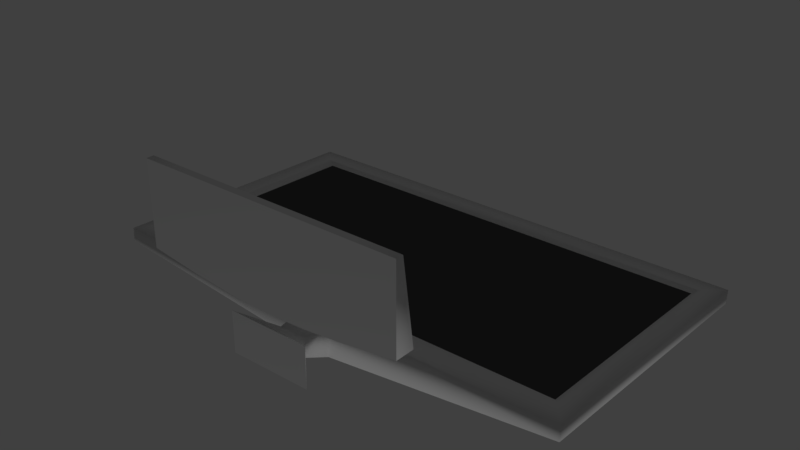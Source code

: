 # Source: computer.blend  (saved by Blender 2.79.0; exported with 4.5.12 LTS)
import bpy
from mathutils import Matrix  # noqa: F401  (used for matrix-valued properties, if any)

bpy.ops.wm.read_factory_settings(use_empty=True)
scene = bpy.context.scene
scene.name = 'Scene'

# ---- collections
col_collection_1 = bpy.data.collections.new('Collection 1'); scene.collection.children.link(col_collection_1)

# ---- materials (node trees are filled in below, after node groups)
mat_pcmat = bpy.data.materials.new('pcmat')
mat_pcmat.alpha_threshold = 0.0
mat_pcmat.use_transparent_shadow = False
mat_pcmat.roughness = 0.5
mat_keyborad = bpy.data.materials.new('keyborad')
mat_keyborad.alpha_threshold = 0.0
mat_keyborad.use_transparent_shadow = False
mat_keyborad.roughness = 0.5
mat_screenmat = bpy.data.materials.new('screenmat')
mat_screenmat.alpha_threshold = 0.0
mat_screenmat.use_transparent_shadow = False
mat_screenmat.diffuse_color = (0.08001, 0.08001, 0.08001, 1.0)
mat_screenmat.roughness = 0.5

# ---- material node trees

# ---- world
world_world = bpy.data.worlds.new('World'); scene.world = world_world
world_world.color = (0.05088, 0.05088, 0.05088)
world_world.use_sun_shadow = False
world_world.sun_shadow_jitter_overblur = 0.0
world_world.cycles.sampling_method = 'MANUAL'

# ---- lights
light_lamp = bpy.data.lights.new('Lamp', 'POINT')
light_lamp.transmission_factor = 0.0
light_lamp.cutoff_distance = 30.0
light_lamp.energy = 100.0
light_lamp.shadow_buffer_clip_start = 1.001
light_lamp.shadow_soft_size = 0.1
light_lamp.shadow_maximum_resolution = 0.006
light_lamp.use_absolute_resolution = True

# ---- meshes
me_cube_001 = bpy.data.meshes.new('Cube.001')
me_cube_001.from_pydata([(-0.4857, 0.007751, -0.1265), (-0.4857, 0.007751, 0.1774), (-0.4857, 0.07866, -0.1265), (-0.4857, 0.03498, 0.1774), (0.4857, 0.007751, -0.1265), (0.4857, 0.007751, 0.1774), (0.4857, 0.07866, -0.1265), (0.4857, 0.03498, 0.1774), (0.3003, 0.07866, -0.1519), (-0.3003, 0.07866, -0.1519), (-0.3003, 0.03498, 0.1774), (0.3003, 0.03498, 0.1774), (-0.3003, 0.007751, -0.1519), (0.3003, 0.007751, -0.1519), (0.3003, 0.007751, 0.1774), (-0.3003, 0.007751, 0.1774), (0.149, 0.07866, -0.1669), (-0.149, 0.07866, -0.1669), (-0.149, 0.03498, 0.1774), (0.149, 0.03498, 0.1774), (-0.149, 0.007751, -0.1669), (0.149, 0.007751, -0.1669), (0.149, 0.007751, 0.1774), (-0.149, 0.007751, 0.1774), (0.0, 0.07866, -0.1729), (0.0, 0.03498, 0.1774), (0.0, 0.007751, -0.1729), (0.0, 0.007751, 0.1774), (-0.4857, 0.007751, -0.1265), (-0.4857, 0.007751, 0.1774), (0.4857, 0.007751, 0.1774), (0.4857, 0.007751, -0.1265), (0.3003, 0.007751, -0.1519), (-0.3003, 0.007751, 0.1774), (-0.3003, 0.007751, -0.1519), (0.149, 0.007751, -0.1669), (0.3003, 0.007751, 0.1774), (-0.149, 0.007751, 0.1774), (-0.149, 0.007751, -0.1669), (0.0, 0.007751, -0.1729), (0.149, 0.007751, 0.1774), (0.0, 0.007751, 0.1774), (-0.4857, 0.03498, 0.1774), (0.3003, 0.03498, 0.1774), (0.4857, 0.03498, 0.1774), (-0.3003, 0.03498, 0.1774), (0.149, 0.03498, 0.1774), (-0.149, 0.03498, 0.1774), (0.0, 0.03498, 0.1774)], [], [(28, 29, 42, 2), (8, 43, 44, 6), (6, 7, 30, 31), (34, 33, 1, 0), (8, 6, 31, 32), (45, 42, 29, 15), (7, 11, 36, 30), (47, 45, 15, 37), (2, 9, 12, 28), (16, 8, 32, 35), (4, 5, 14, 13), (38, 23, 33, 34), (2, 3, 10, 9), (16, 46, 43, 8), (9, 10, 18, 17), (24, 48, 46, 16), (13, 14, 40, 21), (26, 41, 23, 38), (9, 17, 20, 12), (24, 16, 35, 39), (11, 19, 22, 36), (25, 47, 37, 27), (19, 25, 27, 22), (17, 24, 39, 20), (21, 40, 41, 26), (17, 18, 48, 24)])
me_cube_001.polygons.foreach_set('use_smooth', [True] * 26)
_k = set([(0, 1), (0, 34), (1, 33), (2, 3), (2, 42), (3, 10), (4, 5), (4, 13), (5, 14), (6, 7), (6, 44), (7, 11), (10, 18), (11, 19), (12, 20), (12, 28), (13, 21), (14, 40), (15, 29), (15, 37), (18, 48), (19, 25), (20, 39), (21, 26), (22, 27), (22, 36), (23, 33), (23, 41), (25, 47), (26, 38), (27, 37), (28, 29), (30, 31), (30, 36), (31, 32), (32, 35), (34, 38), (35, 39), (40, 41), (42, 45), (43, 44), (43, 46), (45, 47), (46, 48)])
me_cube_001.attributes.new('sharp_edge', 'BOOLEAN', 'EDGE').data.foreach_set('value', [ (min(e.vertices), max(e.vertices)) in _k for e in me_cube_001.edges])
_uv = me_cube_001.uv_layers.new(name='UVMap')
_uv.uv.foreach_set('vector', [0.0, 0.0, 0.0, 0.0, 0.0, 0.0, 0.0, 0.0, 0.8002, 0.9296, 0.8002, 0.06317, 0.9854, 0.06317, 0.9854, 0.8626, 0.0, 0.0, 0.0, 0.0, 0.0, 0.0, 0.0, 0.0, 0.0, 0.0, 0.0, 0.0, 0.0, 0.0, 0.0, 0.0, 0.0, 0.0, 0.0, 0.0, 0.0, 0.0, 0.0, 0.0, 0.0, 0.0, 0.0, 0.0, 0.0, 0.0, 0.0, 0.0, 0.0, 0.0, 0.0, 0.0, 0.0, 0.0, 0.0, 0.0, 0.0, 0.0, 0.0, 0.0, 0.0, 0.0, 0.0, 0.0, 0.0, 0.0, 0.0, 0.0, 0.0, 0.0, 0.0, 0.0, 0.0, 0.0, 0.0, 0.0, 0.0, 0.0, 0.0, 0.0, 0.0, 0.0, 0.0, 0.0, 0.0, 0.0, 0.0, 0.0, 0.0, 0.0, 0.0, 0.0, 0.0, 0.0, 0.0, 0.0, 0.0146, 0.8626, 0.0146, 0.06317, 0.1998, 0.06317, 0.1998, 0.9296, 0.6489, 0.9689, 0.6489, 0.06317, 0.8002, 0.06317, 0.8002, 0.9296, 0.1998, 0.9296, 0.1998, 0.06317, 0.3511, 0.06317, 0.3511, 0.9689, 0.5, 0.9847, 0.5, 0.06317, 0.6489, 0.06317, 0.6489, 0.9689, 0.0, 0.0, 0.0, 0.0, 0.0, 0.0, 0.0, 0.0, 0.0, 0.0, 0.0, 0.0, 0.0, 0.0, 0.0, 0.0, 0.0, 0.0, 0.0, 0.0, 0.0, 0.0, 0.0, 0.0, 0.0, 0.0, 0.0, 0.0, 0.0, 0.0, 0.0, 0.0, 0.0, 0.0, 0.0, 0.0, 0.0, 0.0, 0.0, 0.0, 0.0, 0.0, 0.0, 0.0, 0.0, 0.0, 0.0, 0.0, 0.0, 0.0, 0.0, 0.0, 0.0, 0.0, 0.0, 0.0, 0.0, 0.0, 0.0, 0.0, 0.0, 0.0, 0.0, 0.0, 0.0, 0.0, 0.0, 0.0, 0.0, 0.0, 0.0, 0.0, 0.3511, 0.9689, 0.3511, 0.06317, 0.5, 0.06317, 0.5, 0.9847])
me_cube_001.materials.append(mat_pcmat)
me_cube_001.materials.append(mat_keyborad)
me_cube_001.use_remesh_preserve_volume = False
me_cube_001.use_remesh_preserve_attributes = False
me_cube_001.use_mirror_vertex_groups = False
me_cube_001.update()
me_cube = bpy.data.meshes.new('Cube')
me_cube.from_pydata([(0.875, 1.203, -0.06152), (0.875, 0.2039, -0.0187), (-0.875, 0.2039, -0.0187), (-0.875, 1.203, -0.06152), (0.8063, 1.136, -0.008621), (0.8062, 0.2997, 0.02724), (-0.8063, 0.2997, 0.02724), (-0.8062, 1.136, -0.008621), (0.875, 1.205, -0.01156), (0.875, 0.2061, 0.03125), (-0.875, 1.205, -0.01156), (-0.875, 0.2061, 0.03125), (0.7869, 1.126, -0.02219), (0.7869, 0.3092, 0.01281), (-0.7869, 1.126, -0.02219), (-0.7869, 0.3092, 0.01281), (-0.15, 0.005682, -0.075), (-0.15, 0.005682, 0.075), (-0.05, 0.1057, -0.06005), (-0.05, 0.1057, 0.009835), (0.15, 0.005682, -0.075), (0.15, 0.005682, 0.075), (0.05, 0.1057, -0.06005), (0.05, 0.1057, 0.009835), (0.05012, 1.203, -0.0983), (-0.05012, 1.203, -0.0983), (0.05012, 0.203, -0.1074), (-0.05012, 0.203, -0.1074), (0.05012, 1.205, -0.01156), (-0.05012, 1.205, -0.01156), (0.05012, 0.2061, 0.03125), (-0.05012, 0.2061, 0.03125), (0.04618, 1.136, -0.008621), (-0.04618, 1.136, -0.008621), (0.04618, 0.2997, 0.02724), (-0.04618, 0.2997, 0.02724), (0.04508, 1.126, -0.02219), (-0.04508, 1.126, -0.02219), (0.04508, 0.3092, 0.01281), (-0.04508, 0.3092, 0.01281), (0.7869, 1.126, -0.02219), (0.7869, 0.3092, 0.01281), (-0.04508, 1.126, -0.02219), (-0.7869, 1.126, -0.02219), (-0.04508, 0.3092, 0.01281), (-0.7869, 0.3092, 0.01281), (0.04508, 1.126, -0.02219), (0.04508, 0.3092, 0.01281), (-0.15, 0.005682, -0.075), (-0.15, 0.005682, 0.075), (0.15, 0.005682, 0.075), (0.15, 0.005682, -0.075), (0.0, 0.1057, -0.06005), (-5.588e-08, 1.203, -0.113), (-9.686e-08, 0.203, -0.1276), (-4.843e-08, 1.205, -0.01156), (-5.588e-08, 1.136, -0.008621), (-6.333e-08, 1.126, -0.02219), (0.0, 0.005682, -0.075)], [], [(25, 27, 2, 3), (7, 6, 15, 14), (0, 8, 9, 1), (27, 31, 11, 2), (2, 11, 10, 3), (29, 25, 3, 10), (4, 5, 9, 8), (32, 4, 8, 28), (35, 6, 11, 31), (6, 7, 10, 11), (42, 43, 45, 44), (33, 7, 14, 37), (34, 5, 41, 47), (5, 4, 40, 41), (48, 49, 19, 18), (52, 54, 26, 22), (22, 23, 50, 51), (20, 21, 17, 16), (52, 22, 51, 58), (23, 19, 49, 50), (6, 35, 39, 15), (35, 34, 47, 39), (4, 32, 46, 40), (56, 33, 37, 57), (12, 36, 38, 13), (36, 42, 44, 38), (5, 34, 30, 9), (34, 35, 31, 30), (7, 33, 29, 10), (56, 32, 28, 55), (8, 0, 24, 28), (55, 53, 25, 29), (1, 9, 30, 26), (22, 26, 30, 23), (0, 1, 26, 24), (53, 54, 27, 25), (23, 30, 31, 19), (19, 31, 27, 18), (24, 26, 54, 53), (28, 24, 53, 55), (33, 56, 55, 29), (32, 56, 57, 46), (18, 52, 58, 48), (18, 27, 54, 52)])
me_cube.polygons.foreach_set('use_smooth', [True] * 44)
me_cube.polygons.foreach_set('material_index', [0, 0, 0, 0, 0, 0, 0, 0, 0, 0, 1, 0, 0, 0, 0, 0, 0, 0, 0, 0, 0, 0, 0, 0, 1, 1, 0, 0, 0, 0, 0, 0, 0, 0, 0, 0, 0, 0, 0, 0, 0, 0, 0, 0])
_k = set([(12, 13), (12, 36), (13, 38), (14, 15), (14, 37), (15, 39), (16, 17), (16, 20), (17, 21), (20, 21), (24, 26), (25, 27), (36, 42), (37, 57), (38, 44), (39, 47), (40, 41), (40, 46), (41, 47), (42, 43), (43, 45), (44, 45), (46, 57), (48, 49), (48, 58), (49, 50), (50, 51), (51, 58)])
me_cube.attributes.new('sharp_edge', 'BOOLEAN', 'EDGE').data.foreach_set('value', [ (min(e.vertices), max(e.vertices)) in _k for e in me_cube.edges])
me_cube.materials.append(mat_pcmat)
me_cube.materials.append(mat_screenmat)
me_cube.use_remesh_preserve_volume = False
me_cube.use_remesh_preserve_attributes = False
me_cube.use_mirror_vertex_groups = False
me_cube.update()

# ---- objects
ob_pc = bpy.data.objects.new('pc', None)
ob_keyboard = bpy.data.objects.new('keyboard', me_cube_001)
ob_monitor = bpy.data.objects.new('monitor', me_cube)
ob_lamp = bpy.data.objects.new('Lamp', light_lamp)

# ---- transforms, parenting, visibility, modifiers, constraints
ob_pc.location = (0.0, 0.007843, 0.1464)
ob_pc.empty_image_offset = (0.0, 0.0)
ob_pc.lineart.crease_threshold = 0.0
ob_keyboard.parent = ob_pc
ob_keyboard.matrix_parent_inverse = Matrix(((1.0, 0.0, 0.0, 0.0), (0.0, 1.0, 0.0, -0.007843), (0.0, 0.0, 1.0, -0.1464), (0.0, 0.0, 0.0, 1.0)))
ob_keyboard.location = (0.0, 0.0, 0.2948)
ob_keyboard.lineart.crease_threshold = 0.0
ob_monitor.parent = ob_pc
ob_monitor.matrix_parent_inverse = Matrix(((1.0, 0.0, 0.0, 0.0), (0.0, 1.0, 0.0, -0.007843), (0.0, 0.0, 1.0, -0.1464), (0.0, 0.0, 0.0, 1.0)))
ob_monitor.location = (0.0, 0.0, 0.0)
ob_monitor.lock_rotations_4d = False
ob_monitor.empty_display_type = 'ARROWS'
ob_monitor.lineart.crease_threshold = 0.0
ob_lamp.location = (1.522, -0.6298, -3.871)
ob_lamp.rotation_euler = (0.6503, 0.05522, 1.866)
ob_lamp.lock_rotations_4d = False
ob_lamp.empty_display_type = 'ARROWS'
ob_lamp.color = (0.0, 0.0, 0.0, 0.0)
ob_lamp.lineart.crease_threshold = 0.0

# ---- collection membership
col_collection_1.objects.link(ob_pc)
col_collection_1.objects.link(ob_keyboard)
col_collection_1.objects.link(ob_monitor)
col_collection_1.objects.link(ob_lamp)

# ---- scene / render settings (as saved in the file)
scene.frame_start = 1; scene.frame_end = 250; scene.frame_set(1)
scene.render.engine = 'BLENDER_EEVEE_NEXT'
scene.render.resolution_percentage = 50
scene.render.dither_intensity = 0.0
scene.cycles.use_denoising = False
scene.cycles.samples = 128
scene.cycles.sampling_pattern = 'TABULATED_SOBOL'
scene.cycles.use_adaptive_sampling = False
scene.cycles.use_light_tree = False
scene.cycles.blur_glossy = 0.0
scene.cycles.sample_clamp_indirect = 0.0
scene.view_settings.view_transform = 'Standard'
bpy.context.view_layer.update()

# ---- added for rendering (the .blend has no active camera): camera
cam_auto = bpy.data.cameras.new('AutoCamera')
cam_auto.lens = 50.0
cam_auto.sensor_width = 36.0
cam_auto.clip_end = 1000.0
ob_auto_camera = bpy.data.objects.new('AutoCamera', cam_auto)
scene.collection.objects.link(ob_auto_camera)
ob_auto_camera.location = (2.03989, -1.84246, 1.80423)
ob_auto_camera.rotation_euler = (1.09748, -7.21219e-08, 0.694738)
scene.camera = ob_auto_camera
bpy.context.view_layer.update()
